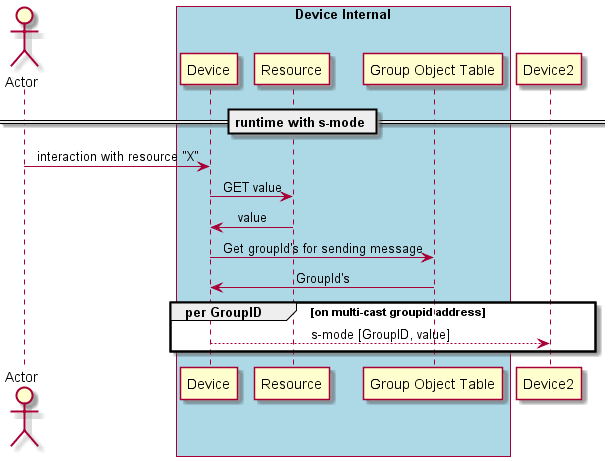

The diagram above was rendered by PlantUML. Its source (embedded in the PNG):
@startuml
skinparam sequenceMessageAlign center

actor       Actor       as Foo1
box "Device Internal" #LightBlue
participant Device as Dev
participant Resource as Resource 
participant "Group Object Table" as GOT
end box
participant Device2 as Dev2

== runtime with s-mode ==

Foo1 -> Dev : interaction with resource "X"

Dev -> Resource : GET value
Dev <- Resource : value

Dev -> GOT : Get groupId's for sending message
Dev <- GOT : GroupId's

group per GroupID [on multi-cast groupid address]
    Dev --> Dev2 : s-mode [GroupID, value]
end




@enduml